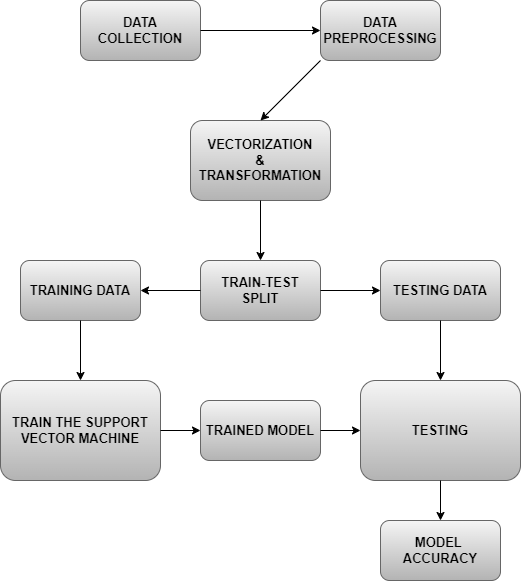

The diagram above was exported from draw.io. Its source (the exported page's mxGraphModel, read from the mxfile embedded in the PNG):
<mxGraphModel dx="1050" dy="522" grid="1" gridSize="10" guides="1" tooltips="1" connect="1" arrows="1" fold="1" page="1" pageScale="1" pageWidth="850" pageHeight="1100" math="0" shadow="0">
  <root>
    <mxCell id="0" />
    <mxCell id="1" parent="0" />
    <mxCell id="YQqQ3uBkJvDk_0myhVJD-1" value="DATA COLLECTION" style="rounded=1;whiteSpace=wrap;html=1;fillColor=#f5f5f5;gradientColor=#b3b3b3;strokeColor=#666666;fontStyle=1;fontSize=13;" vertex="1" parent="1">
      <mxGeometry x="220" y="80" width="120" height="60" as="geometry" />
    </mxCell>
    <mxCell id="YQqQ3uBkJvDk_0myhVJD-2" value="&lt;div style=&quot;font-size: 13px;&quot;&gt;DATA&lt;/div&gt;PREPROCESSING" style="rounded=1;whiteSpace=wrap;html=1;fillColor=#f5f5f5;gradientColor=#b3b3b3;strokeColor=#666666;fontStyle=1;fontSize=13;" vertex="1" parent="1">
      <mxGeometry x="460" y="80" width="120" height="60" as="geometry" />
    </mxCell>
    <mxCell id="YQqQ3uBkJvDk_0myhVJD-4" value="VECTORIZATION&lt;div style=&quot;font-size: 13px;&quot;&gt;&amp;amp;&lt;/div&gt;&lt;div style=&quot;font-size: 13px;&quot;&gt;TRANSFORMATION&lt;/div&gt;" style="rounded=1;whiteSpace=wrap;html=1;fillColor=#f5f5f5;gradientColor=#b3b3b3;strokeColor=#666666;fontStyle=1;fontSize=13;" vertex="1" parent="1">
      <mxGeometry x="330" y="200" width="140" height="80" as="geometry" />
    </mxCell>
    <mxCell id="YQqQ3uBkJvDk_0myhVJD-5" value="TRAIN-TEST&lt;div style=&quot;font-size: 13px;&quot;&gt;SPLIT&lt;/div&gt;" style="rounded=1;whiteSpace=wrap;html=1;fillColor=#f5f5f5;gradientColor=#b3b3b3;strokeColor=#666666;fontStyle=1;fontSize=13;" vertex="1" parent="1">
      <mxGeometry x="340" y="340" width="120" height="60" as="geometry" />
    </mxCell>
    <mxCell id="YQqQ3uBkJvDk_0myhVJD-6" value="" style="endArrow=classic;html=1;rounded=0;exitX=1;exitY=0.5;exitDx=0;exitDy=0;entryX=0;entryY=0.5;entryDx=0;entryDy=0;" edge="1" parent="1" source="YQqQ3uBkJvDk_0myhVJD-1" target="YQqQ3uBkJvDk_0myhVJD-2">
      <mxGeometry width="50" height="50" relative="1" as="geometry">
        <mxPoint x="390" y="270" as="sourcePoint" />
        <mxPoint x="440" y="220" as="targetPoint" />
      </mxGeometry>
    </mxCell>
    <mxCell id="YQqQ3uBkJvDk_0myhVJD-7" value="" style="endArrow=classic;html=1;rounded=0;exitX=0;exitY=1;exitDx=0;exitDy=0;entryX=0.5;entryY=0;entryDx=0;entryDy=0;" edge="1" parent="1" source="YQqQ3uBkJvDk_0myhVJD-2" target="YQqQ3uBkJvDk_0myhVJD-4">
      <mxGeometry width="50" height="50" relative="1" as="geometry">
        <mxPoint x="390" y="270" as="sourcePoint" />
        <mxPoint x="440" y="220" as="targetPoint" />
      </mxGeometry>
    </mxCell>
    <mxCell id="YQqQ3uBkJvDk_0myhVJD-8" value="" style="endArrow=classic;html=1;rounded=0;exitX=0.5;exitY=1;exitDx=0;exitDy=0;entryX=0.5;entryY=0;entryDx=0;entryDy=0;" edge="1" parent="1" source="YQqQ3uBkJvDk_0myhVJD-4" target="YQqQ3uBkJvDk_0myhVJD-5">
      <mxGeometry width="50" height="50" relative="1" as="geometry">
        <mxPoint x="390" y="270" as="sourcePoint" />
        <mxPoint x="440" y="220" as="targetPoint" />
      </mxGeometry>
    </mxCell>
    <mxCell id="YQqQ3uBkJvDk_0myhVJD-9" value="TRAINING DATA" style="rounded=1;whiteSpace=wrap;html=1;fillColor=#f5f5f5;gradientColor=#b3b3b3;strokeColor=#666666;fontStyle=1;fontSize=13;" vertex="1" parent="1">
      <mxGeometry x="160" y="340" width="120" height="60" as="geometry" />
    </mxCell>
    <mxCell id="YQqQ3uBkJvDk_0myhVJD-10" value="TESTING DATA" style="rounded=1;whiteSpace=wrap;html=1;fillColor=#f5f5f5;gradientColor=#b3b3b3;strokeColor=#666666;fontStyle=1;fontSize=13;" vertex="1" parent="1">
      <mxGeometry x="520" y="340" width="120" height="60" as="geometry" />
    </mxCell>
    <mxCell id="YQqQ3uBkJvDk_0myhVJD-11" value="TRAIN THE SUPPORT VECTOR MACHINE" style="rounded=1;whiteSpace=wrap;html=1;fillColor=#f5f5f5;gradientColor=#b3b3b3;strokeColor=#666666;fontStyle=1;fontSize=13;" vertex="1" parent="1">
      <mxGeometry x="140" y="460" width="160" height="100" as="geometry" />
    </mxCell>
    <mxCell id="YQqQ3uBkJvDk_0myhVJD-12" value="" style="endArrow=classic;html=1;rounded=0;exitX=0;exitY=0.5;exitDx=0;exitDy=0;entryX=1;entryY=0.5;entryDx=0;entryDy=0;" edge="1" parent="1" source="YQqQ3uBkJvDk_0myhVJD-5" target="YQqQ3uBkJvDk_0myhVJD-9">
      <mxGeometry width="50" height="50" relative="1" as="geometry">
        <mxPoint x="390" y="520" as="sourcePoint" />
        <mxPoint x="440" y="470" as="targetPoint" />
      </mxGeometry>
    </mxCell>
    <mxCell id="YQqQ3uBkJvDk_0myhVJD-13" value="" style="endArrow=classic;html=1;rounded=0;exitX=1;exitY=0.5;exitDx=0;exitDy=0;entryX=0;entryY=0.5;entryDx=0;entryDy=0;" edge="1" parent="1" source="YQqQ3uBkJvDk_0myhVJD-5" target="YQqQ3uBkJvDk_0myhVJD-10">
      <mxGeometry width="50" height="50" relative="1" as="geometry">
        <mxPoint x="390" y="520" as="sourcePoint" />
        <mxPoint x="440" y="470" as="targetPoint" />
      </mxGeometry>
    </mxCell>
    <mxCell id="YQqQ3uBkJvDk_0myhVJD-14" value="" style="endArrow=classic;html=1;rounded=0;exitX=0.5;exitY=1;exitDx=0;exitDy=0;entryX=0.5;entryY=0;entryDx=0;entryDy=0;" edge="1" parent="1" source="YQqQ3uBkJvDk_0myhVJD-9" target="YQqQ3uBkJvDk_0myhVJD-11">
      <mxGeometry width="50" height="50" relative="1" as="geometry">
        <mxPoint x="390" y="520" as="sourcePoint" />
        <mxPoint x="440" y="470" as="targetPoint" />
      </mxGeometry>
    </mxCell>
    <mxCell id="YQqQ3uBkJvDk_0myhVJD-15" value="TRAINED MODEL" style="rounded=1;whiteSpace=wrap;html=1;fillColor=#f5f5f5;gradientColor=#b3b3b3;strokeColor=#666666;fontStyle=1;fontSize=13;" vertex="1" parent="1">
      <mxGeometry x="340" y="480" width="120" height="60" as="geometry" />
    </mxCell>
    <mxCell id="YQqQ3uBkJvDk_0myhVJD-16" value="" style="endArrow=classic;html=1;rounded=0;exitX=1;exitY=0.5;exitDx=0;exitDy=0;entryX=0;entryY=0.5;entryDx=0;entryDy=0;" edge="1" parent="1" source="YQqQ3uBkJvDk_0myhVJD-11" target="YQqQ3uBkJvDk_0myhVJD-15">
      <mxGeometry width="50" height="50" relative="1" as="geometry">
        <mxPoint x="390" y="520" as="sourcePoint" />
        <mxPoint x="440" y="470" as="targetPoint" />
      </mxGeometry>
    </mxCell>
    <mxCell id="YQqQ3uBkJvDk_0myhVJD-17" value="TESTING" style="rounded=1;whiteSpace=wrap;html=1;fillColor=#f5f5f5;gradientColor=#b3b3b3;strokeColor=#666666;fontStyle=1;fontSize=13;" vertex="1" parent="1">
      <mxGeometry x="500" y="460" width="160" height="100" as="geometry" />
    </mxCell>
    <mxCell id="YQqQ3uBkJvDk_0myhVJD-18" value="" style="endArrow=classic;html=1;rounded=0;exitX=1;exitY=0.5;exitDx=0;exitDy=0;entryX=0;entryY=0.5;entryDx=0;entryDy=0;" edge="1" parent="1" source="YQqQ3uBkJvDk_0myhVJD-15" target="YQqQ3uBkJvDk_0myhVJD-17">
      <mxGeometry width="50" height="50" relative="1" as="geometry">
        <mxPoint x="390" y="520" as="sourcePoint" />
        <mxPoint x="440" y="470" as="targetPoint" />
      </mxGeometry>
    </mxCell>
    <mxCell id="YQqQ3uBkJvDk_0myhVJD-19" value="" style="endArrow=classic;html=1;rounded=0;exitX=0.5;exitY=1;exitDx=0;exitDy=0;entryX=0.5;entryY=0;entryDx=0;entryDy=0;" edge="1" parent="1" source="YQqQ3uBkJvDk_0myhVJD-10" target="YQqQ3uBkJvDk_0myhVJD-17">
      <mxGeometry width="50" height="50" relative="1" as="geometry">
        <mxPoint x="570" y="460" as="sourcePoint" />
        <mxPoint x="620" y="410" as="targetPoint" />
      </mxGeometry>
    </mxCell>
    <mxCell id="YQqQ3uBkJvDk_0myhVJD-20" value="" style="endArrow=classic;html=1;rounded=0;exitX=0.5;exitY=1;exitDx=0;exitDy=0;" edge="1" parent="1" source="YQqQ3uBkJvDk_0myhVJD-17" target="YQqQ3uBkJvDk_0myhVJD-21">
      <mxGeometry width="50" height="50" relative="1" as="geometry">
        <mxPoint x="400" y="620" as="sourcePoint" />
        <mxPoint x="580" y="600" as="targetPoint" />
      </mxGeometry>
    </mxCell>
    <mxCell id="YQqQ3uBkJvDk_0myhVJD-21" value="MODEL&amp;nbsp;&lt;div style=&quot;font-size: 13px;&quot;&gt;ACCURACY&lt;/div&gt;" style="rounded=1;whiteSpace=wrap;html=1;fillColor=#f5f5f5;gradientColor=#b3b3b3;strokeColor=#666666;fontStyle=1;fontSize=13;" vertex="1" parent="1">
      <mxGeometry x="520" y="600" width="120" height="60" as="geometry" />
    </mxCell>
  </root>
</mxGraphModel>